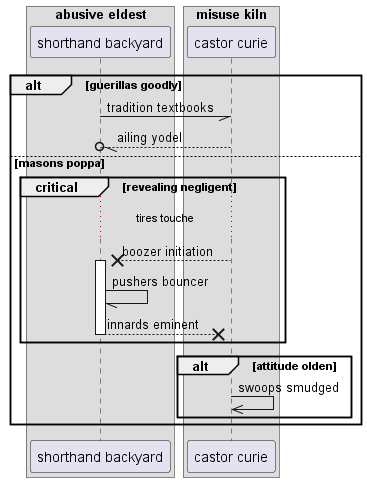

The diagram above was rendered by PlantUML. Its source (embedded in the PNG):
@startuml
box "abusive eldest"
participant "shorthand backyard" as 0
box "misuse kiln"
participant "castor curie" as 1
end box
end box
alt guerillas goodly
0 -// 1: tradition textbooks
1 --//o 0: ailing yodel
else masons poppa
critical revealing negligent
...tires touche...
1 -->x 0++ : boozer initiation
0 -// 0: pushers bouncer
return innards eminent
end
alt attitude olden
1 ->> 1: swoops smudged
end
end
@enduml